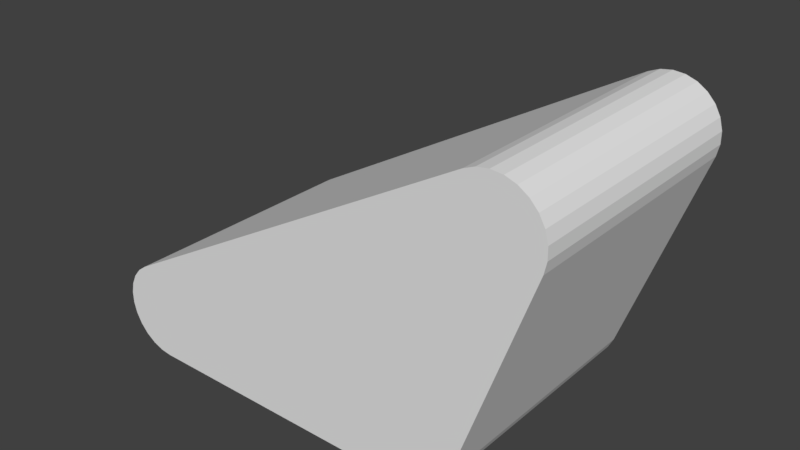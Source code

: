 # Source: obstacle2.blend  (saved by Blender 2.79.0; exported with 4.5.12 LTS)
import bpy
from mathutils import Matrix  # noqa: F401  (used for matrix-valued properties, if any)

bpy.ops.wm.read_factory_settings(use_empty=True)
scene = bpy.context.scene
scene.name = 'Scene'

# ---- collections
col_collection_1 = bpy.data.collections.new('Collection 1'); scene.collection.children.link(col_collection_1)

# ---- world
world_world = bpy.data.worlds.new('World'); scene.world = world_world
world_world.color = (0.05088, 0.05088, 0.05088)
world_world.use_sun_shadow = False
world_world.sun_shadow_jitter_overblur = 0.0
world_world.cycles.sampling_method = 'MANUAL'

# ---- meshes
me_obstacle2 = bpy.data.meshes.new('Obstacle2')
me_obstacle2.from_pydata([(-0.05288, 0.4, 0.0), (-0.03464, 0.4, 0.002251), (-0.05288, 0.0, 0.0), (-0.03464, 0.0, 0.002251), (-0.0175, 0.4, 0.00887), (-0.0175, 0.0, 0.00887), (-0.002477, 0.4, 0.01946), (-0.002477, 0.0, 0.01946), (0.009516, 0.4, 0.03338), (0.009516, 0.0, 0.03338), (0.01776, 0.4, 0.0498), (0.01776, 0.0, 0.0498), (-0.5145, 0.0, 0.0), (-0.5145, 0.4, 0.0), (0.02656, 0.0, 0.4664), (-0.5513, 0.0, 0.1403), (0.1341, 0.0, 0.3759), (0.138, 0.0, 0.3936), (0.1377, 0.0, 0.4117), (0.1329, 0.0, 0.4293), (0.1241, 0.0, 0.4451), (0.1117, 0.0, 0.4584), (0.09652, 0.0, 0.4684), (0.04334, 0.0, 0.4733), (0.07938, 0.0, 0.4744), (0.0613, 0.0, 0.476), (-0.5657, 0.0, 0.1297), (-0.5772, 0.0, 0.1161), (-0.5852, 0.0, 0.1), (-0.5891, 0.0, 0.0826), (-0.5888, 0.0, 0.06473), (-0.5842, 0.0, 0.04744), (-0.5757, 0.0, 0.03172), (-0.5637, 0.0, 0.01845), (-0.5489, 0.0, 0.008399), (-0.5322, 0.0, 0.00213), (-0.5513, 0.4, 0.1403), (-0.5657, 0.4, 0.1297), (-0.5772, 0.4, 0.1161), (-0.5852, 0.4, 0.1), (-0.5891, 0.4, 0.0826), (-0.5888, 0.4, 0.06473), (-0.5842, 0.4, 0.04744), (-0.5757, 0.4, 0.03172), (-0.5637, 0.4, 0.01845), (-0.5489, 0.4, 0.008399), (-0.5322, 0.4, 0.00213), (0.02656, 0.4, 0.4664), (0.1341, 0.4, 0.3759), (0.138, 0.4, 0.3936), (0.1377, 0.4, 0.4117), (0.1329, 0.4, 0.4293), (0.1241, 0.4, 0.4451), (0.1117, 0.4, 0.4584), (0.09652, 0.4, 0.4684), (0.07938, 0.4, 0.4744), (0.0613, 0.4, 0.476), (0.04334, 0.4, 0.4733)], [], [(0, 1, 2), (2, 1, 3), (3, 1, 4), (3, 4, 5), (5, 4, 6), (5, 6, 7), (7, 6, 8), (7, 8, 9), (9, 8, 10), (9, 10, 11), (2, 12, 0), (0, 12, 13), (3, 5, 2), (2, 5, 7), (2, 7, 9), (9, 11, 2), (2, 11, 14), (2, 14, 15), (11, 16, 14), (14, 16, 17), (14, 17, 18), (18, 19, 14), (14, 19, 20), (14, 20, 21), (21, 22, 14), (14, 22, 23), (23, 22, 24), (23, 24, 25), (2, 15, 12), (12, 15, 26), (12, 26, 27), (27, 28, 12), (12, 28, 29), (12, 29, 30), (30, 31, 12), (12, 31, 32), (12, 32, 33), (33, 34, 12), (12, 34, 35), (36, 37, 15), (15, 37, 26), (26, 37, 38), (26, 38, 27), (27, 38, 39), (27, 39, 28), (28, 39, 40), (28, 40, 29), (29, 40, 41), (29, 41, 30), (30, 41, 42), (30, 42, 31), (31, 42, 43), (31, 43, 32), (32, 43, 44), (32, 44, 33), (33, 44, 45), (33, 45, 34), (34, 45, 46), (34, 46, 35), (35, 46, 13), (35, 13, 12), (15, 14, 36), (36, 14, 47), (48, 49, 16), (16, 49, 17), (17, 49, 50), (17, 50, 18), (18, 50, 51), (18, 51, 19), (19, 51, 52), (19, 52, 20), (20, 52, 21), (21, 52, 53), (21, 53, 22), (22, 53, 54), (22, 54, 55), (22, 55, 24), (24, 55, 56), (24, 56, 25), (25, 56, 57), (25, 57, 23), (23, 57, 47), (23, 47, 14), (10, 48, 11), (11, 48, 16), (8, 0, 10), (10, 0, 36), (10, 36, 47), (8, 6, 0), (0, 6, 4), (0, 4, 1), (0, 13, 36), (36, 13, 37), (37, 13, 38), (38, 13, 39), (39, 13, 40), (40, 13, 41), (41, 13, 42), (42, 13, 43), (43, 13, 44), (44, 13, 45), (45, 13, 46), (57, 54, 47), (47, 54, 53), (47, 53, 52), (56, 55, 57), (57, 55, 54), (52, 51, 47), (47, 51, 50), (47, 50, 49), (49, 48, 47), (47, 48, 10)])
me_obstacle2.use_remesh_preserve_volume = False
me_obstacle2.use_remesh_preserve_attributes = False
me_obstacle2.use_mirror_vertex_groups = False
me_obstacle2.update()

# ---- objects
ob_obstacle2 = bpy.data.objects.new('Obstacle2', me_obstacle2)

# ---- transforms, parenting, visibility, modifiers, constraints
ob_obstacle2.location = (0.0, 0.0, 0.0)
ob_obstacle2.lineart.crease_threshold = 0.0

# ---- collection membership
col_collection_1.objects.link(ob_obstacle2)

# ---- scene / render settings (as saved in the file)
scene.frame_start = 1; scene.frame_end = 250; scene.frame_set(1)
scene.render.engine = 'BLENDER_EEVEE_NEXT'
scene.render.resolution_percentage = 50
scene.render.dither_intensity = 0.0
scene.cycles.use_denoising = False
scene.cycles.samples = 128
scene.cycles.sampling_pattern = 'TABULATED_SOBOL'
scene.cycles.use_adaptive_sampling = False
scene.cycles.use_light_tree = False
scene.cycles.blur_glossy = 0.0
scene.cycles.sample_clamp_indirect = 0.0
scene.view_settings.view_transform = 'Standard'
bpy.context.view_layer.update()

# ---- added for rendering (the .blend has no active camera and no usable light): camera, sun
cam_auto = bpy.data.cameras.new('AutoCamera')
cam_auto.lens = 50.0
cam_auto.sensor_width = 36.0
cam_auto.clip_end = 1000.0
ob_auto_camera = bpy.data.objects.new('AutoCamera', cam_auto)
scene.collection.objects.link(ob_auto_camera)
ob_auto_camera.location = (0.659668, -0.862219, 0.946165)
ob_auto_camera.rotation_euler = (1.09748, -7.21219e-08, 0.694738)
scene.camera = ob_auto_camera
light_auto_sun = bpy.data.lights.new('AutoSun', 'SUN')
light_auto_sun.energy = 3.0
light_auto_sun.angle = 0.0523599
ob_auto_sun = bpy.data.objects.new('AutoSun', light_auto_sun)
scene.collection.objects.link(ob_auto_sun)
ob_auto_sun.rotation_euler = (0.872665, 0.174533, 0.523599)
bpy.context.view_layer.update()
